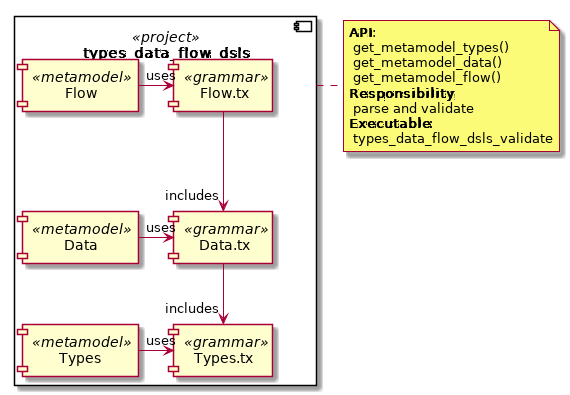

The diagram above was rendered by PlantUML. Its source (embedded in the PNG):
@startuml
component types_data_flow_dsls <<project>> {
	component Types.tx <<grammar>> as TypesG
	component Data.tx <<grammar>> as DataG
	component Flow.tx <<grammar>> as FlowG

	component Types <<metamodel>> as Types
	component Data <<metamodel>> as Data
	component Flow <<metamodel>> as Flow
}

note as Note
**API**:
 get_metamodel_types()
 get_metamodel_data()
 get_metamodel_flow()
**Responsibility**:
 parse and validate
**Executable**: 
 types_data_flow_dsls_validate
end note

types_data_flow_dsls . Note

DataG --> "includes" TypesG
FlowG --> "includes" DataG

Types -> "uses" TypesG
Data -> "uses" DataG
Flow -> "uses" FlowG

@enduml